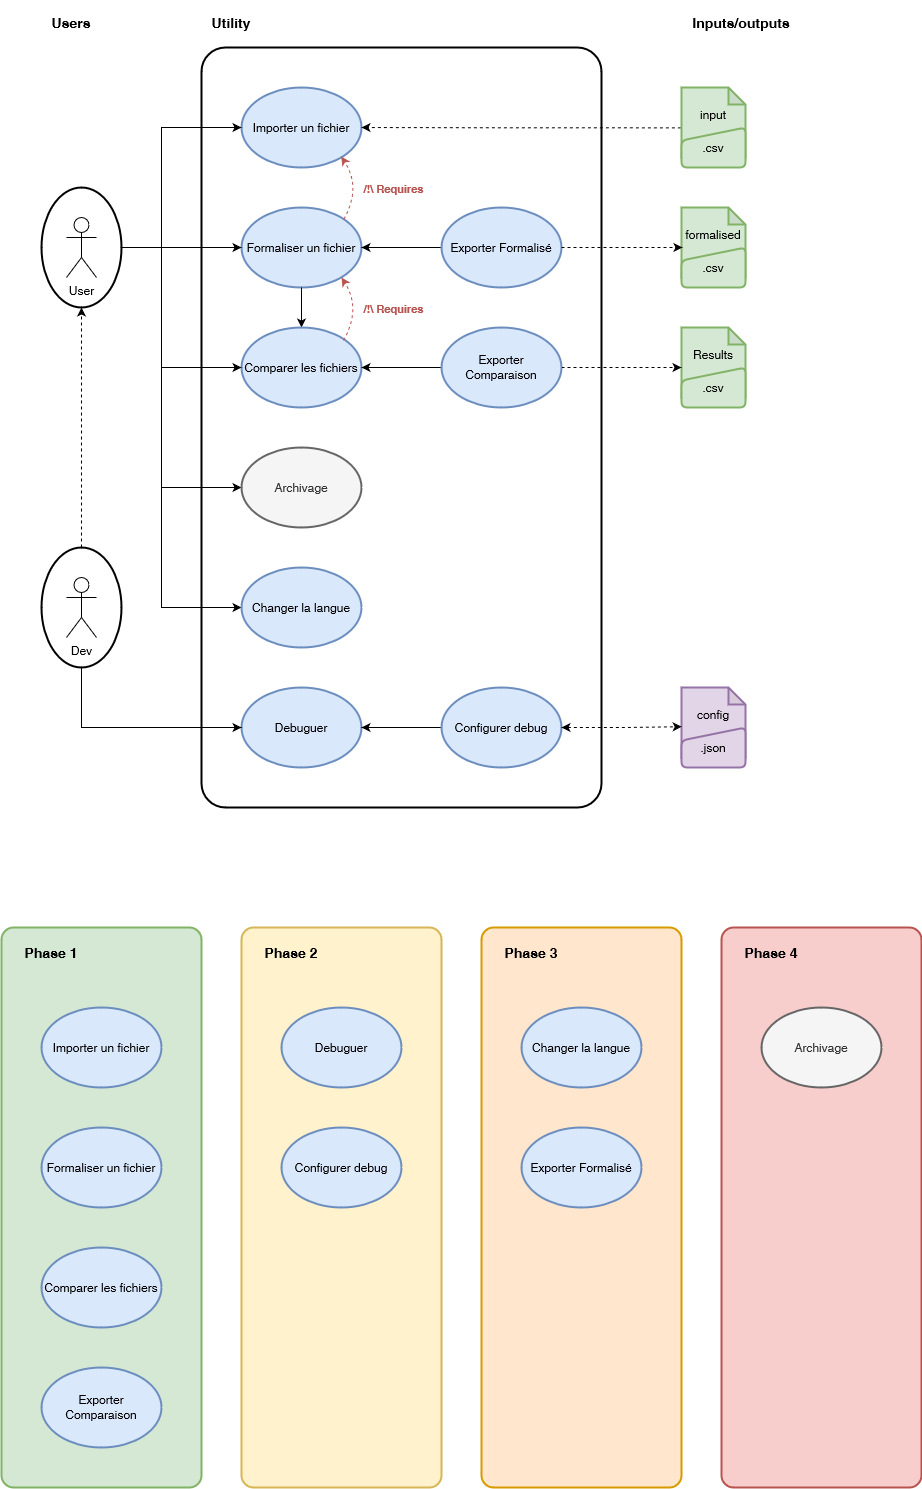

The diagram above was exported from draw.io. Its source (the exported page's mxGraphModel, read from the mxfile embedded in the PNG):
<mxGraphModel dx="1687" dy="2089" grid="1" gridSize="10" guides="1" tooltips="1" connect="1" arrows="1" fold="1" page="1" pageScale="1" pageWidth="827" pageHeight="1169" math="0" shadow="0">
  <root>
    <mxCell id="0" />
    <mxCell id="1" parent="0" />
    <mxCell id="6OBUlaH4lGdyUqKL5ivK-75" value="" style="rounded=1;whiteSpace=wrap;html=1;strokeWidth=2;arcSize=6;fillColor=none;" vertex="1" parent="1">
      <mxGeometry x="200" y="40" width="400" height="760" as="geometry" />
    </mxCell>
    <mxCell id="6OBUlaH4lGdyUqKL5ivK-2" value="Importer un fichier" style="ellipse;whiteSpace=wrap;html=1;fillColor=#dae8fc;strokeColor=#6c8ebf;strokeWidth=2;" vertex="1" parent="1">
      <mxGeometry x="240" y="80" width="120" height="80" as="geometry" />
    </mxCell>
    <mxCell id="6OBUlaH4lGdyUqKL5ivK-3" value="Formaliser un fichier" style="ellipse;whiteSpace=wrap;html=1;fillColor=#dae8fc;strokeColor=#6c8ebf;strokeWidth=2;" vertex="1" parent="1">
      <mxGeometry x="240" y="200" width="120" height="80" as="geometry" />
    </mxCell>
    <mxCell id="6OBUlaH4lGdyUqKL5ivK-5" style="edgeStyle=orthogonalEdgeStyle;rounded=0;orthogonalLoop=1;jettySize=auto;html=1;strokeWidth=1;startArrow=classic;startFill=1;endArrow=none;endFill=0;" edge="1" parent="1" source="6OBUlaH4lGdyUqKL5ivK-4" target="6OBUlaH4lGdyUqKL5ivK-3">
      <mxGeometry relative="1" as="geometry" />
    </mxCell>
    <mxCell id="6OBUlaH4lGdyUqKL5ivK-4" value="Comparer les fichiers" style="ellipse;whiteSpace=wrap;html=1;fillColor=#dae8fc;strokeColor=#6c8ebf;strokeWidth=2;" vertex="1" parent="1">
      <mxGeometry x="240" y="320" width="120" height="80" as="geometry" />
    </mxCell>
    <mxCell id="6OBUlaH4lGdyUqKL5ivK-9" style="edgeStyle=orthogonalEdgeStyle;rounded=0;orthogonalLoop=1;jettySize=auto;html=1;strokeWidth=1;" edge="1" parent="1" source="6OBUlaH4lGdyUqKL5ivK-8" target="6OBUlaH4lGdyUqKL5ivK-3">
      <mxGeometry relative="1" as="geometry">
        <Array as="points">
          <mxPoint x="130" y="240" />
          <mxPoint x="130" y="240" />
        </Array>
      </mxGeometry>
    </mxCell>
    <mxCell id="6OBUlaH4lGdyUqKL5ivK-10" style="rounded=0;orthogonalLoop=1;jettySize=auto;html=1;exitX=0.5;exitY=0;exitDx=0;exitDy=0;entryX=0;entryY=0.5;entryDx=0;entryDy=0;edgeStyle=orthogonalEdgeStyle;strokeWidth=1;" edge="1" parent="1" source="6OBUlaH4lGdyUqKL5ivK-8" target="6OBUlaH4lGdyUqKL5ivK-2">
      <mxGeometry relative="1" as="geometry">
        <Array as="points">
          <mxPoint x="160" y="240" />
          <mxPoint x="160" y="120" />
        </Array>
      </mxGeometry>
    </mxCell>
    <mxCell id="6OBUlaH4lGdyUqKL5ivK-11" style="rounded=0;orthogonalLoop=1;jettySize=auto;html=1;exitX=0.5;exitY=0;exitDx=0;exitDy=0;entryX=0;entryY=0.5;entryDx=0;entryDy=0;edgeStyle=orthogonalEdgeStyle;strokeWidth=1;" edge="1" parent="1" source="6OBUlaH4lGdyUqKL5ivK-8" target="6OBUlaH4lGdyUqKL5ivK-4">
      <mxGeometry relative="1" as="geometry">
        <Array as="points">
          <mxPoint x="160" y="240" />
          <mxPoint x="160" y="360" />
        </Array>
      </mxGeometry>
    </mxCell>
    <mxCell id="6OBUlaH4lGdyUqKL5ivK-36" style="rounded=0;orthogonalLoop=1;jettySize=auto;html=1;exitX=0.5;exitY=0;exitDx=0;exitDy=0;entryX=0;entryY=0.5;entryDx=0;entryDy=0;edgeStyle=orthogonalEdgeStyle;strokeWidth=1;" edge="1" parent="1" source="6OBUlaH4lGdyUqKL5ivK-8" target="6OBUlaH4lGdyUqKL5ivK-13">
      <mxGeometry relative="1" as="geometry">
        <Array as="points">
          <mxPoint x="160" y="240" />
          <mxPoint x="160" y="600" />
        </Array>
      </mxGeometry>
    </mxCell>
    <mxCell id="6OBUlaH4lGdyUqKL5ivK-104" style="edgeStyle=orthogonalEdgeStyle;rounded=0;orthogonalLoop=1;jettySize=auto;html=1;entryX=0;entryY=0.5;entryDx=0;entryDy=0;" edge="1" parent="1" source="6OBUlaH4lGdyUqKL5ivK-8" target="6OBUlaH4lGdyUqKL5ivK-103">
      <mxGeometry relative="1" as="geometry">
        <Array as="points">
          <mxPoint x="160" y="240" />
          <mxPoint x="160" y="480" />
        </Array>
      </mxGeometry>
    </mxCell>
    <mxCell id="6OBUlaH4lGdyUqKL5ivK-8" value="" style="ellipse;whiteSpace=wrap;html=1;rotation=90;strokeWidth=2;" vertex="1" parent="1">
      <mxGeometry x="20" y="200" width="120" height="80" as="geometry" />
    </mxCell>
    <mxCell id="6OBUlaH4lGdyUqKL5ivK-6" value="User" style="shape=umlActor;verticalLabelPosition=bottom;verticalAlign=top;html=1;outlineConnect=0;" vertex="1" parent="1">
      <mxGeometry x="65" y="210" width="30" height="60" as="geometry" />
    </mxCell>
    <mxCell id="6OBUlaH4lGdyUqKL5ivK-13" value="Changer la langue" style="ellipse;whiteSpace=wrap;html=1;fillColor=#dae8fc;strokeColor=#6c8ebf;strokeWidth=2;" vertex="1" parent="1">
      <mxGeometry x="240" y="560" width="120" height="80" as="geometry" />
    </mxCell>
    <mxCell id="6OBUlaH4lGdyUqKL5ivK-14" value="Debuguer" style="ellipse;whiteSpace=wrap;html=1;fillColor=#dae8fc;strokeColor=#6c8ebf;strokeWidth=2;" vertex="1" parent="1">
      <mxGeometry x="240" y="680" width="120" height="80" as="geometry" />
    </mxCell>
    <mxCell id="6OBUlaH4lGdyUqKL5ivK-22" style="orthogonalLoop=1;jettySize=auto;html=1;exitX=1;exitY=0;exitDx=0;exitDy=0;entryX=0.831;entryY=0.863;entryDx=0;entryDy=0;entryPerimeter=0;fillColor=#f8cecc;strokeColor=#b85450;strokeWidth=1;curved=1;dashed=1;" edge="1" parent="1" source="6OBUlaH4lGdyUqKL5ivK-3" target="6OBUlaH4lGdyUqKL5ivK-2">
      <mxGeometry relative="1" as="geometry">
        <Array as="points">
          <mxPoint x="360" y="180" />
        </Array>
      </mxGeometry>
    </mxCell>
    <mxCell id="6OBUlaH4lGdyUqKL5ivK-29" value="&lt;b&gt;&lt;font color=&quot;#b85450&quot;&gt;/!\ Requires&lt;br&gt;&lt;/font&gt;&lt;/b&gt;" style="edgeLabel;html=1;align=center;verticalAlign=middle;resizable=0;points=[];" vertex="1" connectable="0" parent="6OBUlaH4lGdyUqKL5ivK-22">
      <mxGeometry x="0.1036" y="6" relative="1" as="geometry">
        <mxPoint x="39" as="offset" />
      </mxGeometry>
    </mxCell>
    <mxCell id="6OBUlaH4lGdyUqKL5ivK-40" style="edgeStyle=orthogonalEdgeStyle;rounded=0;orthogonalLoop=1;jettySize=auto;html=1;entryX=1;entryY=0.5;entryDx=0;entryDy=0;strokeWidth=1;dashed=1;exitX=-0.01;exitY=0.576;exitDx=0;exitDy=0;exitPerimeter=0;" edge="1" parent="1" source="6OBUlaH4lGdyUqKL5ivK-38" target="6OBUlaH4lGdyUqKL5ivK-2">
      <mxGeometry relative="1" as="geometry" />
    </mxCell>
    <mxCell id="6OBUlaH4lGdyUqKL5ivK-38" value="&lt;div&gt;input&lt;/div&gt;&lt;div&gt;&lt;br&gt;&lt;/div&gt;" style="shape=note;whiteSpace=wrap;html=1;backgroundOutline=1;darkOpacity=0.05;fillColor=#d5e8d4;strokeColor=#82b366;strokeWidth=2;size=17;" vertex="1" parent="1">
      <mxGeometry x="680" y="80" width="64" height="70" as="geometry" />
    </mxCell>
    <mxCell id="6OBUlaH4lGdyUqKL5ivK-41" value="&lt;div&gt;formalised&lt;/div&gt;&lt;div&gt;&lt;br&gt;&lt;/div&gt;" style="shape=note;whiteSpace=wrap;html=1;backgroundOutline=1;darkOpacity=0.05;fillColor=#d5e8d4;strokeColor=#82b366;strokeWidth=2;size=17;" vertex="1" parent="1">
      <mxGeometry x="680" y="200" width="64" height="70" as="geometry" />
    </mxCell>
    <mxCell id="6OBUlaH4lGdyUqKL5ivK-42" value="&lt;div&gt;Results&lt;/div&gt;&lt;div&gt;&lt;br&gt;&lt;/div&gt;" style="shape=note;whiteSpace=wrap;html=1;backgroundOutline=1;darkOpacity=0.05;fillColor=#d5e8d4;strokeColor=#82b366;strokeWidth=2;size=17;" vertex="1" parent="1">
      <mxGeometry x="680" y="320" width="64" height="70" as="geometry" />
    </mxCell>
    <mxCell id="6OBUlaH4lGdyUqKL5ivK-43" value=".csv" style="html=1;strokeWidth=2;shape=manualInput;whiteSpace=wrap;rounded=1;size=13;arcSize=11;fillColor=#d5e8d4;strokeColor=#82b366;" vertex="1" parent="1">
      <mxGeometry x="680" y="360" width="64" height="40" as="geometry" />
    </mxCell>
    <mxCell id="6OBUlaH4lGdyUqKL5ivK-45" value=".csv" style="html=1;strokeWidth=2;shape=manualInput;whiteSpace=wrap;rounded=1;size=13;arcSize=11;fillColor=#d5e8d4;strokeColor=#82b366;" vertex="1" parent="1">
      <mxGeometry x="680" y="240" width="64" height="40" as="geometry" />
    </mxCell>
    <mxCell id="6OBUlaH4lGdyUqKL5ivK-47" value=".csv" style="html=1;strokeWidth=2;shape=manualInput;whiteSpace=wrap;rounded=1;size=13;arcSize=11;fillColor=#d5e8d4;strokeColor=#82b366;" vertex="1" parent="1">
      <mxGeometry x="680" y="120" width="64" height="40" as="geometry" />
    </mxCell>
    <mxCell id="6OBUlaH4lGdyUqKL5ivK-50" style="orthogonalLoop=1;jettySize=auto;html=1;exitX=1;exitY=0;exitDx=0;exitDy=0;entryX=0.831;entryY=0.863;entryDx=0;entryDy=0;entryPerimeter=0;fillColor=#f8cecc;strokeColor=#b85450;strokeWidth=1;curved=1;dashed=1;" edge="1" parent="1">
      <mxGeometry relative="1" as="geometry">
        <mxPoint x="342" y="333" as="sourcePoint" />
        <mxPoint x="340" y="270" as="targetPoint" />
        <Array as="points">
          <mxPoint x="360" y="301" />
        </Array>
      </mxGeometry>
    </mxCell>
    <mxCell id="6OBUlaH4lGdyUqKL5ivK-51" value="&lt;b&gt;&lt;font color=&quot;#b85450&quot;&gt;/!\ Requires&lt;br&gt;&lt;/font&gt;&lt;/b&gt;" style="edgeLabel;html=1;align=center;verticalAlign=middle;resizable=0;points=[];" vertex="1" connectable="0" parent="6OBUlaH4lGdyUqKL5ivK-50">
      <mxGeometry x="0.1036" y="6" relative="1" as="geometry">
        <mxPoint x="39" as="offset" />
      </mxGeometry>
    </mxCell>
    <mxCell id="6OBUlaH4lGdyUqKL5ivK-52" value="&lt;h3&gt;Utility&lt;/h3&gt;" style="text;html=1;strokeColor=none;fillColor=none;align=center;verticalAlign=middle;whiteSpace=wrap;rounded=0;" vertex="1" parent="1">
      <mxGeometry x="200" width="60" height="30" as="geometry" />
    </mxCell>
    <mxCell id="6OBUlaH4lGdyUqKL5ivK-53" value="&lt;h3&gt;Inputs/outputs&lt;/h3&gt;" style="text;html=1;strokeColor=none;fillColor=none;align=center;verticalAlign=middle;whiteSpace=wrap;rounded=0;" vertex="1" parent="1">
      <mxGeometry x="680" width="120" height="30" as="geometry" />
    </mxCell>
    <mxCell id="6OBUlaH4lGdyUqKL5ivK-55" value="&lt;h3&gt;Users&lt;/h3&gt;" style="text;html=1;strokeColor=none;fillColor=none;align=center;verticalAlign=middle;whiteSpace=wrap;rounded=0;" vertex="1" parent="1">
      <mxGeometry x="40" width="60" height="30" as="geometry" />
    </mxCell>
    <mxCell id="6OBUlaH4lGdyUqKL5ivK-58" style="edgeStyle=orthogonalEdgeStyle;rounded=0;orthogonalLoop=1;jettySize=auto;html=1;strokeWidth=1;" edge="1" parent="1" source="6OBUlaH4lGdyUqKL5ivK-56" target="6OBUlaH4lGdyUqKL5ivK-14">
      <mxGeometry relative="1" as="geometry">
        <Array as="points">
          <mxPoint x="80" y="720" />
        </Array>
      </mxGeometry>
    </mxCell>
    <mxCell id="6OBUlaH4lGdyUqKL5ivK-70" style="edgeStyle=orthogonalEdgeStyle;rounded=0;orthogonalLoop=1;jettySize=auto;html=1;entryX=1;entryY=0.5;entryDx=0;entryDy=0;strokeWidth=1;dashed=1;" edge="1" parent="1" source="6OBUlaH4lGdyUqKL5ivK-56" target="6OBUlaH4lGdyUqKL5ivK-8">
      <mxGeometry relative="1" as="geometry" />
    </mxCell>
    <mxCell id="6OBUlaH4lGdyUqKL5ivK-56" value="" style="ellipse;whiteSpace=wrap;html=1;rotation=90;strokeWidth=2;" vertex="1" parent="1">
      <mxGeometry x="20" y="560" width="120" height="80" as="geometry" />
    </mxCell>
    <mxCell id="6OBUlaH4lGdyUqKL5ivK-57" value="Dev" style="shape=umlActor;verticalLabelPosition=bottom;verticalAlign=top;html=1;outlineConnect=0;" vertex="1" parent="1">
      <mxGeometry x="65" y="570" width="30" height="60" as="geometry" />
    </mxCell>
    <mxCell id="6OBUlaH4lGdyUqKL5ivK-66" value="&lt;div&gt;config&lt;/div&gt;&lt;div&gt;&lt;br&gt;&lt;/div&gt;" style="shape=note;whiteSpace=wrap;html=1;backgroundOutline=1;darkOpacity=0.05;fillColor=#e1d5e7;strokeColor=#9673a6;strokeWidth=2;size=17;" vertex="1" parent="1">
      <mxGeometry x="680" y="680" width="64" height="70" as="geometry" />
    </mxCell>
    <mxCell id="6OBUlaH4lGdyUqKL5ivK-67" value=".json" style="html=1;strokeWidth=2;shape=manualInput;whiteSpace=wrap;rounded=1;size=13;arcSize=11;fillColor=#e1d5e7;strokeColor=#9673a6;" vertex="1" parent="1">
      <mxGeometry x="680" y="720" width="64" height="40" as="geometry" />
    </mxCell>
    <mxCell id="6OBUlaH4lGdyUqKL5ivK-76" value="" style="rounded=1;whiteSpace=wrap;html=1;strokeWidth=2;arcSize=6;fillColor=#d5e8d4;strokeColor=#82b366;" vertex="1" parent="1">
      <mxGeometry y="920" width="200" height="560" as="geometry" />
    </mxCell>
    <mxCell id="6OBUlaH4lGdyUqKL5ivK-77" value="" style="rounded=1;whiteSpace=wrap;html=1;strokeWidth=2;arcSize=6;fillColor=#fff2cc;strokeColor=#d6b656;" vertex="1" parent="1">
      <mxGeometry x="240" y="920" width="200" height="560" as="geometry" />
    </mxCell>
    <mxCell id="6OBUlaH4lGdyUqKL5ivK-78" value="" style="rounded=1;whiteSpace=wrap;html=1;strokeWidth=2;arcSize=6;fillColor=#ffe6cc;strokeColor=#d79b00;" vertex="1" parent="1">
      <mxGeometry x="480" y="920" width="200" height="560" as="geometry" />
    </mxCell>
    <mxCell id="6OBUlaH4lGdyUqKL5ivK-79" value="" style="rounded=1;whiteSpace=wrap;html=1;strokeWidth=2;arcSize=6;fillColor=#f8cecc;strokeColor=#b85450;" vertex="1" parent="1">
      <mxGeometry x="720" y="920" width="200" height="560" as="geometry" />
    </mxCell>
    <mxCell id="6OBUlaH4lGdyUqKL5ivK-80" value="&lt;h3&gt;Phase 2&lt;/h3&gt;" style="text;html=1;strokeColor=none;fillColor=none;align=center;verticalAlign=middle;whiteSpace=wrap;rounded=0;" vertex="1" parent="1">
      <mxGeometry x="260" y="930" width="60" height="30" as="geometry" />
    </mxCell>
    <mxCell id="6OBUlaH4lGdyUqKL5ivK-81" value="&lt;h3&gt;Phase 1&lt;br&gt;&lt;/h3&gt;" style="text;html=1;strokeColor=none;fillColor=none;align=center;verticalAlign=middle;whiteSpace=wrap;rounded=0;" vertex="1" parent="1">
      <mxGeometry x="20" y="930" width="60" height="30" as="geometry" />
    </mxCell>
    <mxCell id="6OBUlaH4lGdyUqKL5ivK-82" value="&lt;h3&gt;Phase 3&lt;br&gt;&lt;/h3&gt;" style="text;html=1;strokeColor=none;fillColor=none;align=center;verticalAlign=middle;whiteSpace=wrap;rounded=0;" vertex="1" parent="1">
      <mxGeometry x="500" y="930" width="60" height="30" as="geometry" />
    </mxCell>
    <mxCell id="6OBUlaH4lGdyUqKL5ivK-83" value="&lt;h3&gt;Phase 4&lt;br&gt;&lt;/h3&gt;" style="text;html=1;strokeColor=none;fillColor=none;align=center;verticalAlign=middle;whiteSpace=wrap;rounded=0;" vertex="1" parent="1">
      <mxGeometry x="740" y="930" width="60" height="30" as="geometry" />
    </mxCell>
    <mxCell id="6OBUlaH4lGdyUqKL5ivK-84" value="Importer un fichier" style="ellipse;whiteSpace=wrap;html=1;fillColor=#dae8fc;strokeColor=#6c8ebf;strokeWidth=2;" vertex="1" parent="1">
      <mxGeometry x="40" y="1000" width="120" height="80" as="geometry" />
    </mxCell>
    <mxCell id="6OBUlaH4lGdyUqKL5ivK-85" value="Comparer les fichiers" style="ellipse;whiteSpace=wrap;html=1;fillColor=#dae8fc;strokeColor=#6c8ebf;strokeWidth=2;" vertex="1" parent="1">
      <mxGeometry x="40" y="1240" width="120" height="80" as="geometry" />
    </mxCell>
    <mxCell id="6OBUlaH4lGdyUqKL5ivK-86" value="Formaliser un fichier" style="ellipse;whiteSpace=wrap;html=1;fillColor=#dae8fc;strokeColor=#6c8ebf;strokeWidth=2;" vertex="1" parent="1">
      <mxGeometry x="40" y="1120" width="120" height="80" as="geometry" />
    </mxCell>
    <mxCell id="6OBUlaH4lGdyUqKL5ivK-87" value="Configurer debug" style="ellipse;whiteSpace=wrap;html=1;fillColor=#dae8fc;strokeColor=#6c8ebf;strokeWidth=2;" vertex="1" parent="1">
      <mxGeometry x="280" y="1120" width="120" height="80" as="geometry" />
    </mxCell>
    <mxCell id="6OBUlaH4lGdyUqKL5ivK-88" value="Changer la langue" style="ellipse;whiteSpace=wrap;html=1;fillColor=#dae8fc;strokeColor=#6c8ebf;strokeWidth=2;" vertex="1" parent="1">
      <mxGeometry x="520" y="1000" width="120" height="80" as="geometry" />
    </mxCell>
    <mxCell id="6OBUlaH4lGdyUqKL5ivK-92" style="edgeStyle=orthogonalEdgeStyle;rounded=0;orthogonalLoop=1;jettySize=auto;html=1;entryX=1;entryY=0.5;entryDx=0;entryDy=0;strokeWidth=1;" edge="1" parent="1" source="6OBUlaH4lGdyUqKL5ivK-89" target="6OBUlaH4lGdyUqKL5ivK-3">
      <mxGeometry relative="1" as="geometry" />
    </mxCell>
    <mxCell id="6OBUlaH4lGdyUqKL5ivK-89" value="Exporter Formalisé" style="ellipse;whiteSpace=wrap;html=1;fillColor=#dae8fc;strokeColor=#6c8ebf;strokeWidth=2;" vertex="1" parent="1">
      <mxGeometry x="440" y="200" width="120" height="80" as="geometry" />
    </mxCell>
    <mxCell id="6OBUlaH4lGdyUqKL5ivK-91" style="edgeStyle=orthogonalEdgeStyle;rounded=0;orthogonalLoop=1;jettySize=auto;html=1;entryX=1;entryY=0.5;entryDx=0;entryDy=0;strokeWidth=1;" edge="1" parent="1" source="6OBUlaH4lGdyUqKL5ivK-90" target="6OBUlaH4lGdyUqKL5ivK-4">
      <mxGeometry relative="1" as="geometry" />
    </mxCell>
    <mxCell id="6OBUlaH4lGdyUqKL5ivK-102" style="edgeStyle=orthogonalEdgeStyle;rounded=0;orthogonalLoop=1;jettySize=auto;html=1;entryX=0;entryY=0;entryDx=0;entryDy=0;strokeWidth=1;dashed=1;" edge="1" parent="1" source="6OBUlaH4lGdyUqKL5ivK-90" target="6OBUlaH4lGdyUqKL5ivK-43">
      <mxGeometry relative="1" as="geometry">
        <Array as="points">
          <mxPoint x="650" y="360" />
          <mxPoint x="650" y="360" />
        </Array>
      </mxGeometry>
    </mxCell>
    <mxCell id="6OBUlaH4lGdyUqKL5ivK-90" value="Exporter Comparaison" style="ellipse;whiteSpace=wrap;html=1;fillColor=#dae8fc;strokeColor=#6c8ebf;strokeWidth=2;" vertex="1" parent="1">
      <mxGeometry x="440" y="320" width="120" height="80" as="geometry" />
    </mxCell>
    <mxCell id="6OBUlaH4lGdyUqKL5ivK-93" style="edgeStyle=orthogonalEdgeStyle;rounded=0;orthogonalLoop=1;jettySize=auto;html=1;entryX=0.015;entryY=0.571;entryDx=0;entryDy=0;entryPerimeter=0;strokeWidth=1;dashed=1;" edge="1" parent="1" source="6OBUlaH4lGdyUqKL5ivK-89" target="6OBUlaH4lGdyUqKL5ivK-41">
      <mxGeometry relative="1" as="geometry" />
    </mxCell>
    <mxCell id="6OBUlaH4lGdyUqKL5ivK-96" style="edgeStyle=orthogonalEdgeStyle;rounded=0;orthogonalLoop=1;jettySize=auto;html=1;entryX=1;entryY=0.5;entryDx=0;entryDy=0;strokeWidth=1;" edge="1" parent="1" source="6OBUlaH4lGdyUqKL5ivK-95" target="6OBUlaH4lGdyUqKL5ivK-14">
      <mxGeometry relative="1" as="geometry" />
    </mxCell>
    <mxCell id="6OBUlaH4lGdyUqKL5ivK-95" value="Configurer debug" style="ellipse;whiteSpace=wrap;html=1;fillColor=#dae8fc;strokeColor=#6c8ebf;strokeWidth=2;" vertex="1" parent="1">
      <mxGeometry x="440" y="680" width="120" height="80" as="geometry" />
    </mxCell>
    <mxCell id="6OBUlaH4lGdyUqKL5ivK-97" style="edgeStyle=orthogonalEdgeStyle;rounded=0;orthogonalLoop=1;jettySize=auto;html=1;dashed=1;startArrow=classic;startFill=1;strokeWidth=1;entryX=0.003;entryY=0.56;entryDx=0;entryDy=0;entryPerimeter=0;" edge="1" parent="1" source="6OBUlaH4lGdyUqKL5ivK-95" target="6OBUlaH4lGdyUqKL5ivK-66">
      <mxGeometry relative="1" as="geometry">
        <mxPoint x="810" y="750" as="targetPoint" />
        <Array as="points" />
      </mxGeometry>
    </mxCell>
    <mxCell id="6OBUlaH4lGdyUqKL5ivK-99" value="Debuguer" style="ellipse;whiteSpace=wrap;html=1;fillColor=#dae8fc;strokeColor=#6c8ebf;strokeWidth=2;" vertex="1" parent="1">
      <mxGeometry x="280" y="1000" width="120" height="80" as="geometry" />
    </mxCell>
    <mxCell id="6OBUlaH4lGdyUqKL5ivK-100" value="Exporter Formalisé" style="ellipse;whiteSpace=wrap;html=1;fillColor=#dae8fc;strokeColor=#6c8ebf;strokeWidth=2;" vertex="1" parent="1">
      <mxGeometry x="520" y="1120" width="120" height="80" as="geometry" />
    </mxCell>
    <mxCell id="6OBUlaH4lGdyUqKL5ivK-101" value="Exporter Comparaison" style="ellipse;whiteSpace=wrap;html=1;fillColor=#dae8fc;strokeColor=#6c8ebf;strokeWidth=2;" vertex="1" parent="1">
      <mxGeometry x="40" y="1360" width="120" height="80" as="geometry" />
    </mxCell>
    <mxCell id="6OBUlaH4lGdyUqKL5ivK-103" value="Archivage" style="ellipse;whiteSpace=wrap;html=1;fillColor=#f5f5f5;strokeColor=#666666;strokeWidth=2;fontColor=#333333;" vertex="1" parent="1">
      <mxGeometry x="240" y="440" width="120" height="80" as="geometry" />
    </mxCell>
    <mxCell id="6OBUlaH4lGdyUqKL5ivK-105" value="Archivage" style="ellipse;whiteSpace=wrap;html=1;fillColor=#f5f5f5;strokeColor=#666666;strokeWidth=2;fontColor=#333333;" vertex="1" parent="1">
      <mxGeometry x="760" y="1000" width="120" height="80" as="geometry" />
    </mxCell>
  </root>
</mxGraphModel>